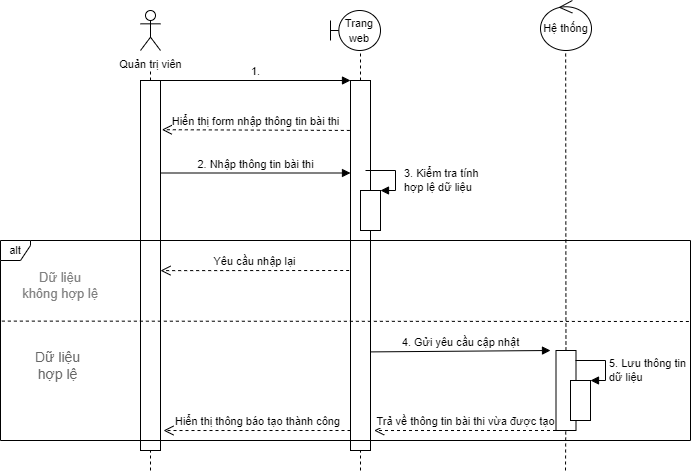

The diagram above was exported from draw.io. Its source (the exported page's mxGraphModel, read from the mxfile embedded in the PNG):
<mxGraphModel dx="1692" dy="483" grid="1" gridSize="10" guides="1" tooltips="1" connect="1" arrows="1" fold="1" page="1" pageScale="1" pageWidth="827" pageHeight="1169" math="0" shadow="0">
  <root>
    <mxCell id="0" />
    <mxCell id="1" parent="0" />
    <mxCell id="SgLd6g7IxySIR9YAIcIn-1" value="&lt;font style=&quot;font-size: 11px&quot;&gt;Quản trị viên&lt;/font&gt;" style="shape=umlActor;verticalLabelPosition=bottom;verticalAlign=top;html=1;outlineConnect=0;" vertex="1" parent="1">
      <mxGeometry x="100" y="40" width="20" height="40" as="geometry" />
    </mxCell>
    <mxCell id="SgLd6g7IxySIR9YAIcIn-2" value="&lt;font style=&quot;font-size: 11px&quot;&gt;Trang web&lt;/font&gt;" style="shape=umlBoundary;whiteSpace=wrap;html=1;" vertex="1" parent="1">
      <mxGeometry x="290" y="40" width="50" height="40" as="geometry" />
    </mxCell>
    <mxCell id="SgLd6g7IxySIR9YAIcIn-5" value="Hệ thống" style="ellipse;shape=umlControl;whiteSpace=wrap;html=1;fontSize=11;" vertex="1" parent="1">
      <mxGeometry x="500" y="30" width="51" height="50" as="geometry" />
    </mxCell>
    <mxCell id="SgLd6g7IxySIR9YAIcIn-7" value="" style="endArrow=none;dashed=1;html=1;rounded=0;fontSize=11;startArrow=none;" edge="1" parent="1" source="SgLd6g7IxySIR9YAIcIn-10">
      <mxGeometry width="50" height="50" relative="1" as="geometry">
        <mxPoint x="110" y="440" as="sourcePoint" />
        <mxPoint x="110" y="100" as="targetPoint" />
      </mxGeometry>
    </mxCell>
    <mxCell id="SgLd6g7IxySIR9YAIcIn-8" value="" style="endArrow=none;dashed=1;html=1;rounded=0;fontSize=11;startArrow=none;" edge="1" parent="1" source="SgLd6g7IxySIR9YAIcIn-12">
      <mxGeometry width="50" height="50" relative="1" as="geometry">
        <mxPoint x="320" y="420" as="sourcePoint" />
        <mxPoint x="320" y="80" as="targetPoint" />
      </mxGeometry>
    </mxCell>
    <mxCell id="SgLd6g7IxySIR9YAIcIn-9" value="" style="endArrow=none;dashed=1;html=1;rounded=0;fontSize=11;startArrow=none;" edge="1" parent="1" source="SgLd6g7IxySIR9YAIcIn-22">
      <mxGeometry width="50" height="50" relative="1" as="geometry">
        <mxPoint x="525.1600000000001" y="420" as="sourcePoint" />
        <mxPoint x="525.1600000000001" y="80" as="targetPoint" />
      </mxGeometry>
    </mxCell>
    <mxCell id="SgLd6g7IxySIR9YAIcIn-10" value="" style="rounded=0;whiteSpace=wrap;html=1;fontSize=11;" vertex="1" parent="1">
      <mxGeometry x="100" y="110" width="20" height="370" as="geometry" />
    </mxCell>
    <mxCell id="SgLd6g7IxySIR9YAIcIn-11" value="" style="endArrow=none;dashed=1;html=1;rounded=0;fontSize=11;" edge="1" parent="1" target="SgLd6g7IxySIR9YAIcIn-10">
      <mxGeometry width="50" height="50" relative="1" as="geometry">
        <mxPoint x="110" y="500" as="sourcePoint" />
        <mxPoint x="110" y="100" as="targetPoint" />
      </mxGeometry>
    </mxCell>
    <mxCell id="SgLd6g7IxySIR9YAIcIn-12" value="" style="rounded=0;whiteSpace=wrap;html=1;fontSize=11;" vertex="1" parent="1">
      <mxGeometry x="310" y="110" width="20" height="370" as="geometry" />
    </mxCell>
    <mxCell id="SgLd6g7IxySIR9YAIcIn-13" value="" style="endArrow=none;dashed=1;html=1;rounded=0;fontSize=11;" edge="1" parent="1" target="SgLd6g7IxySIR9YAIcIn-12">
      <mxGeometry width="50" height="50" relative="1" as="geometry">
        <mxPoint x="320" y="500" as="sourcePoint" />
        <mxPoint x="320.0000000000001" y="80" as="targetPoint" />
      </mxGeometry>
    </mxCell>
    <mxCell id="SgLd6g7IxySIR9YAIcIn-14" value="1." style="html=1;verticalAlign=bottom;endArrow=block;rounded=0;fontSize=11;entryX=0;entryY=0;entryDx=0;entryDy=0;" edge="1" parent="1" target="SgLd6g7IxySIR9YAIcIn-12">
      <mxGeometry width="80" relative="1" as="geometry">
        <mxPoint x="120" y="110" as="sourcePoint" />
        <mxPoint x="200" y="110" as="targetPoint" />
      </mxGeometry>
    </mxCell>
    <mxCell id="SgLd6g7IxySIR9YAIcIn-15" value="Hiển thị form nhập thông tin bài thi" style="html=1;verticalAlign=bottom;endArrow=open;dashed=1;endSize=8;rounded=0;fontSize=11;exitX=-0.033;exitY=0.135;exitDx=0;exitDy=0;exitPerimeter=0;entryX=1.067;entryY=0.133;entryDx=0;entryDy=0;entryPerimeter=0;" edge="1" parent="1" source="SgLd6g7IxySIR9YAIcIn-12" target="SgLd6g7IxySIR9YAIcIn-10">
      <mxGeometry relative="1" as="geometry">
        <mxPoint x="270" y="159.30000000000007" as="sourcePoint" />
        <mxPoint x="130" y="174" as="targetPoint" />
      </mxGeometry>
    </mxCell>
    <mxCell id="SgLd6g7IxySIR9YAIcIn-16" value="2. Nhập thông tin bài thi" style="html=1;verticalAlign=bottom;endArrow=block;rounded=0;fontSize=11;entryX=0;entryY=0.25;entryDx=0;entryDy=0;exitX=1;exitY=0.25;exitDx=0;exitDy=0;" edge="1" parent="1" source="SgLd6g7IxySIR9YAIcIn-10" target="SgLd6g7IxySIR9YAIcIn-12">
      <mxGeometry width="80" relative="1" as="geometry">
        <mxPoint x="120" y="210" as="sourcePoint" />
        <mxPoint x="270" y="210.00000000000034" as="targetPoint" />
      </mxGeometry>
    </mxCell>
    <mxCell id="SgLd6g7IxySIR9YAIcIn-17" value="" style="html=1;points=[];perimeter=orthogonalPerimeter;fontSize=11;" vertex="1" parent="1">
      <mxGeometry x="320" y="220" width="20" height="40" as="geometry" />
    </mxCell>
    <mxCell id="SgLd6g7IxySIR9YAIcIn-18" value="3. Kiểm tra tính&lt;br&gt;hợp lệ dữ liệu" style="edgeStyle=orthogonalEdgeStyle;html=1;align=left;spacingLeft=2;endArrow=block;rounded=0;entryX=1;entryY=0;fontSize=11;" edge="1" target="SgLd6g7IxySIR9YAIcIn-17" parent="1">
      <mxGeometry x="0.2308" y="5" relative="1" as="geometry">
        <mxPoint x="325" y="200" as="sourcePoint" />
        <Array as="points">
          <mxPoint x="355" y="200" />
        </Array>
        <mxPoint as="offset" />
      </mxGeometry>
    </mxCell>
    <mxCell id="SgLd6g7IxySIR9YAIcIn-19" value="alt" style="shape=umlFrame;whiteSpace=wrap;html=1;fontSize=11;width=30;height=20;" vertex="1" parent="1">
      <mxGeometry x="-40" y="270" width="690" height="200" as="geometry" />
    </mxCell>
    <mxCell id="SgLd6g7IxySIR9YAIcIn-20" value="Yêu cầu nhập lại" style="html=1;verticalAlign=bottom;endArrow=open;dashed=1;endSize=8;rounded=0;fontSize=11;exitX=-0.017;exitY=0.172;exitDx=0;exitDy=0;exitPerimeter=0;" edge="1" parent="1">
      <mxGeometry relative="1" as="geometry">
        <mxPoint x="308.6600000000001" y="300" as="sourcePoint" />
        <mxPoint x="120.00000000000011" y="300.12" as="targetPoint" />
      </mxGeometry>
    </mxCell>
    <mxCell id="SgLd6g7IxySIR9YAIcIn-21" value="4. Gửi yêu cầu cập nhật" style="html=1;verticalAlign=bottom;endArrow=block;rounded=0;fontSize=11;" edge="1" parent="1">
      <mxGeometry width="80" relative="1" as="geometry">
        <mxPoint x="330" y="381.4" as="sourcePoint" />
        <mxPoint x="510" y="380" as="targetPoint" />
      </mxGeometry>
    </mxCell>
    <mxCell id="SgLd6g7IxySIR9YAIcIn-22" value="" style="rounded=0;whiteSpace=wrap;html=1;fontSize=11;" vertex="1" parent="1">
      <mxGeometry x="515.5" y="380" width="20" height="80" as="geometry" />
    </mxCell>
    <mxCell id="SgLd6g7IxySIR9YAIcIn-23" value="" style="endArrow=none;dashed=1;html=1;rounded=0;fontSize=11;" edge="1" parent="1" target="SgLd6g7IxySIR9YAIcIn-22">
      <mxGeometry width="50" height="50" relative="1" as="geometry">
        <mxPoint x="525" y="500" as="sourcePoint" />
        <mxPoint x="525.1600000000001" y="80" as="targetPoint" />
      </mxGeometry>
    </mxCell>
    <mxCell id="SgLd6g7IxySIR9YAIcIn-25" value="" style="html=1;points=[];perimeter=orthogonalPerimeter;fontSize=11;" vertex="1" parent="1">
      <mxGeometry x="530" y="410" width="20" height="40" as="geometry" />
    </mxCell>
    <mxCell id="SgLd6g7IxySIR9YAIcIn-26" value="5. Lưu thông tin&lt;br&gt;dữ liệu" style="edgeStyle=orthogonalEdgeStyle;html=1;align=left;spacingLeft=2;endArrow=block;rounded=0;entryX=1;entryY=0;fontSize=11;" edge="1" target="SgLd6g7IxySIR9YAIcIn-25" parent="1">
      <mxGeometry x="0.2308" relative="1" as="geometry">
        <mxPoint x="535" y="390" as="sourcePoint" />
        <Array as="points">
          <mxPoint x="565" y="390" />
        </Array>
        <mxPoint as="offset" />
      </mxGeometry>
    </mxCell>
    <mxCell id="SgLd6g7IxySIR9YAIcIn-28" value="Trả về thông tin bài thi vừa được tạo" style="html=1;verticalAlign=bottom;endArrow=open;dashed=1;endSize=8;rounded=0;fontSize=11;entryX=1.183;entryY=0.946;entryDx=0;entryDy=0;entryPerimeter=0;" edge="1" parent="1" target="SgLd6g7IxySIR9YAIcIn-12">
      <mxGeometry relative="1" as="geometry">
        <mxPoint x="515.5" y="460" as="sourcePoint" />
        <mxPoint x="340" y="460" as="targetPoint" />
      </mxGeometry>
    </mxCell>
    <mxCell id="SgLd6g7IxySIR9YAIcIn-29" value="Hiển thị thông báo tạo thành công" style="html=1;verticalAlign=bottom;endArrow=open;dashed=1;endSize=8;rounded=0;fontSize=11;entryX=1.15;entryY=0.946;entryDx=0;entryDy=0;entryPerimeter=0;" edge="1" parent="1" target="SgLd6g7IxySIR9YAIcIn-10">
      <mxGeometry relative="1" as="geometry">
        <mxPoint x="310.00000000000006" y="460" as="sourcePoint" />
        <mxPoint x="128.16000000000008" y="460.0200000000001" as="targetPoint" />
      </mxGeometry>
    </mxCell>
    <mxCell id="SgLd6g7IxySIR9YAIcIn-30" value="" style="endArrow=none;dashed=1;html=1;rounded=0;fontSize=11;exitX=0.002;exitY=0.403;exitDx=0;exitDy=0;exitPerimeter=0;" edge="1" parent="1" source="SgLd6g7IxySIR9YAIcIn-19">
      <mxGeometry width="50" height="50" relative="1" as="geometry">
        <mxPoint x="190" y="440" as="sourcePoint" />
        <mxPoint x="650" y="351" as="targetPoint" />
      </mxGeometry>
    </mxCell>
    <mxCell id="SgLd6g7IxySIR9YAIcIn-31" value="&lt;font style=&quot;font-size: 13px&quot;&gt;Dữ liệu không hợp lệ&lt;/font&gt;" style="text;html=1;strokeColor=none;fillColor=none;align=center;verticalAlign=middle;whiteSpace=wrap;rounded=0;fontSize=11;fontColor=#808080;" vertex="1" parent="1">
      <mxGeometry x="-20" y="300" width="80" height="30" as="geometry" />
    </mxCell>
    <mxCell id="SgLd6g7IxySIR9YAIcIn-32" value="&lt;font style=&quot;font-size: 14px&quot; color=&quot;#666666&quot;&gt;Dữ liệu hợp lệ&lt;/font&gt;" style="text;html=1;strokeColor=none;fillColor=none;align=center;verticalAlign=middle;whiteSpace=wrap;rounded=0;fontSize=11;" vertex="1" parent="1">
      <mxGeometry x="-20" y="380" width="75" height="30" as="geometry" />
    </mxCell>
  </root>
</mxGraphModel>